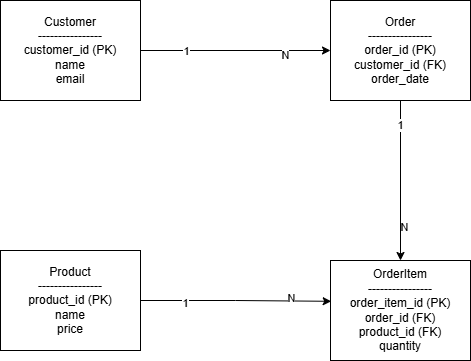

The diagram above was exported from draw.io. Its source (the exported page's mxGraphModel, read from the mxfile embedded in the PNG):
<mxGraphModel dx="798" dy="459" grid="1" gridSize="10" guides="1" tooltips="1" connect="1" arrows="1" fold="1" page="1" pageScale="1" pageWidth="827" pageHeight="1169" math="0" shadow="0">
  <root>
    <mxCell id="0" />
    <mxCell id="1" parent="0" />
    <mxCell id="Nqzp3NXzbfPS3EBrjzEb-7" edge="1" parent="1" source="Nqzp3NXzbfPS3EBrjzEb-1" style="edgeStyle=orthogonalEdgeStyle;rounded=0;orthogonalLoop=1;jettySize=auto;html=1;" target="Nqzp3NXzbfPS3EBrjzEb-5">
      <mxGeometry relative="1" as="geometry" />
    </mxCell>
    <mxCell id="Nqzp3NXzbfPS3EBrjzEb-10" connectable="0" parent="Nqzp3NXzbfPS3EBrjzEb-7" style="edgeLabel;html=1;align=center;verticalAlign=middle;resizable=0;points=[];" value="1" vertex="1">
      <mxGeometry relative="1" x="-0.5251" as="geometry">
        <mxPoint as="offset" />
      </mxGeometry>
    </mxCell>
    <mxCell id="Nqzp3NXzbfPS3EBrjzEb-11" connectable="0" parent="Nqzp3NXzbfPS3EBrjzEb-7" style="edgeLabel;html=1;align=center;verticalAlign=middle;resizable=0;points=[];" value="N" vertex="1">
      <mxGeometry relative="1" x="0.5192" y="-4" as="geometry">
        <mxPoint as="offset" />
      </mxGeometry>
    </mxCell>
    <mxCell id="Nqzp3NXzbfPS3EBrjzEb-1" parent="1" style="rounded=0;whiteSpace=wrap;html=1;" value="&lt;div&gt;Customer&lt;/div&gt;&lt;div&gt;----------------&lt;/div&gt;&lt;div&gt;customer_id (PK)&lt;/div&gt;&lt;div&gt;name&lt;/div&gt;&lt;div&gt;email&lt;/div&gt;" vertex="1">
      <mxGeometry height="100" width="140" x="130" y="110" as="geometry" />
    </mxCell>
    <mxCell id="Nqzp3NXzbfPS3EBrjzEb-4" parent="1" style="rounded=0;whiteSpace=wrap;html=1;" value="&lt;div&gt;Product&lt;/div&gt;&lt;div&gt;----------------&lt;/div&gt;&lt;div&gt;product_id (PK)&lt;/div&gt;&lt;div&gt;name&lt;/div&gt;&lt;div&gt;price&lt;/div&gt;" vertex="1">
      <mxGeometry height="100" width="140" x="130" y="360" as="geometry" />
    </mxCell>
    <mxCell id="Nqzp3NXzbfPS3EBrjzEb-8" edge="1" parent="1" source="Nqzp3NXzbfPS3EBrjzEb-5" style="edgeStyle=orthogonalEdgeStyle;rounded=0;orthogonalLoop=1;jettySize=auto;html=1;entryX=0.5;entryY=0;entryDx=0;entryDy=0;" target="Nqzp3NXzbfPS3EBrjzEb-6">
      <mxGeometry relative="1" as="geometry" />
    </mxCell>
    <mxCell id="Nqzp3NXzbfPS3EBrjzEb-12" connectable="0" parent="Nqzp3NXzbfPS3EBrjzEb-8" style="edgeLabel;html=1;align=center;verticalAlign=middle;resizable=0;points=[];" value="1" vertex="1">
      <mxGeometry relative="1" x="-0.7005" y="-1" as="geometry">
        <mxPoint as="offset" />
      </mxGeometry>
    </mxCell>
    <mxCell id="Nqzp3NXzbfPS3EBrjzEb-13" connectable="0" parent="Nqzp3NXzbfPS3EBrjzEb-8" style="edgeLabel;html=1;align=center;verticalAlign=middle;resizable=0;points=[];" value="N" vertex="1">
      <mxGeometry relative="1" x="0.5695" y="3" as="geometry">
        <mxPoint as="offset" />
      </mxGeometry>
    </mxCell>
    <mxCell id="Nqzp3NXzbfPS3EBrjzEb-5" parent="1" style="rounded=0;whiteSpace=wrap;html=1;" value="&lt;div&gt;Order&lt;/div&gt;&lt;div&gt;----------------&lt;/div&gt;&lt;div&gt;order_id (PK)&lt;/div&gt;&lt;div&gt;customer_id (FK)&lt;/div&gt;&lt;div&gt;order_date&lt;/div&gt;" vertex="1">
      <mxGeometry height="100" width="140" x="460" y="110" as="geometry" />
    </mxCell>
    <mxCell id="Nqzp3NXzbfPS3EBrjzEb-6" parent="1" style="rounded=0;whiteSpace=wrap;html=1;" value="&lt;div&gt;OrderItem&lt;/div&gt;&lt;div&gt;----------------&lt;/div&gt;&lt;div&gt;order_item_id (PK)&lt;/div&gt;&lt;div&gt;order_id (FK)&lt;/div&gt;&lt;div&gt;product_id (FK)&lt;/div&gt;&lt;div&gt;quantity&lt;/div&gt;" vertex="1">
      <mxGeometry height="100" width="140" x="460" y="370" as="geometry" />
    </mxCell>
    <mxCell id="Nqzp3NXzbfPS3EBrjzEb-9" edge="1" parent="1" source="Nqzp3NXzbfPS3EBrjzEb-4" style="edgeStyle=orthogonalEdgeStyle;rounded=0;orthogonalLoop=1;jettySize=auto;html=1;entryX=0.005;entryY=0.408;entryDx=0;entryDy=0;entryPerimeter=0;" target="Nqzp3NXzbfPS3EBrjzEb-6">
      <mxGeometry relative="1" as="geometry" />
    </mxCell>
    <mxCell id="Nqzp3NXzbfPS3EBrjzEb-14" connectable="0" parent="Nqzp3NXzbfPS3EBrjzEb-9" style="edgeLabel;html=1;align=center;verticalAlign=middle;resizable=0;points=[];" value="1" vertex="1">
      <mxGeometry relative="1" x="-0.5388" y="-2" as="geometry">
        <mxPoint as="offset" />
      </mxGeometry>
    </mxCell>
    <mxCell id="Nqzp3NXzbfPS3EBrjzEb-15" connectable="0" parent="Nqzp3NXzbfPS3EBrjzEb-9" style="edgeLabel;html=1;align=center;verticalAlign=middle;resizable=0;points=[];" value="N" vertex="1">
      <mxGeometry relative="1" x="0.5724" y="3" as="geometry">
        <mxPoint as="offset" />
      </mxGeometry>
    </mxCell>
  </root>
</mxGraphModel>